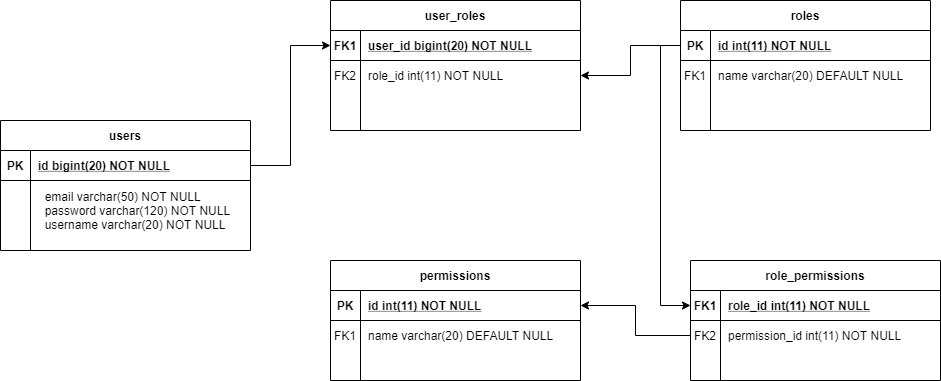

The diagram above was exported from draw.io. Its source (the exported page's mxGraphModel, read from the mxfile embedded in the PNG):
<mxGraphModel dx="1929" dy="425" grid="1" gridSize="10" guides="1" tooltips="1" connect="1" arrows="1" fold="1" page="1" pageScale="1" pageWidth="850" pageHeight="1100" math="0" shadow="0" extFonts="Permanent Marker^https://fonts.googleapis.com/css?family=Permanent+Marker">
  <root>
    <mxCell id="0" />
    <mxCell id="1" parent="0" />
    <mxCell id="C-vyLk0tnHw3VtMMgP7b-2" value="roles" style="shape=table;startSize=30;container=1;collapsible=1;childLayout=tableLayout;fixedRows=1;rowLines=0;fontStyle=1;align=center;resizeLast=1;" parent="1" vertex="1">
      <mxGeometry x="540" y="120" width="250" height="130" as="geometry" />
    </mxCell>
    <mxCell id="C-vyLk0tnHw3VtMMgP7b-3" value="" style="shape=partialRectangle;collapsible=0;dropTarget=0;pointerEvents=0;fillColor=none;points=[[0,0.5],[1,0.5]];portConstraint=eastwest;top=0;left=0;right=0;bottom=1;" parent="C-vyLk0tnHw3VtMMgP7b-2" vertex="1">
      <mxGeometry y="30" width="250" height="30" as="geometry" />
    </mxCell>
    <mxCell id="C-vyLk0tnHw3VtMMgP7b-4" value="PK" style="shape=partialRectangle;overflow=hidden;connectable=0;fillColor=none;top=0;left=0;bottom=0;right=0;fontStyle=1;" parent="C-vyLk0tnHw3VtMMgP7b-3" vertex="1">
      <mxGeometry width="30" height="30" as="geometry" />
    </mxCell>
    <mxCell id="C-vyLk0tnHw3VtMMgP7b-5" value="id int(11) NOT NULL " style="shape=partialRectangle;overflow=hidden;connectable=0;fillColor=none;top=0;left=0;bottom=0;right=0;align=left;spacingLeft=6;fontStyle=5;" parent="C-vyLk0tnHw3VtMMgP7b-3" vertex="1">
      <mxGeometry x="30" width="220" height="30" as="geometry" />
    </mxCell>
    <mxCell id="C-vyLk0tnHw3VtMMgP7b-6" value="" style="shape=partialRectangle;collapsible=0;dropTarget=0;pointerEvents=0;fillColor=none;points=[[0,0.5],[1,0.5]];portConstraint=eastwest;top=0;left=0;right=0;bottom=0;" parent="C-vyLk0tnHw3VtMMgP7b-2" vertex="1">
      <mxGeometry y="60" width="250" height="30" as="geometry" />
    </mxCell>
    <mxCell id="C-vyLk0tnHw3VtMMgP7b-7" value="FK1" style="shape=partialRectangle;overflow=hidden;connectable=0;fillColor=none;top=0;left=0;bottom=0;right=0;" parent="C-vyLk0tnHw3VtMMgP7b-6" vertex="1">
      <mxGeometry width="30" height="30" as="geometry" />
    </mxCell>
    <mxCell id="C-vyLk0tnHw3VtMMgP7b-8" value="name varchar(20) DEFAULT NULL" style="shape=partialRectangle;overflow=hidden;connectable=0;fillColor=none;top=0;left=0;bottom=0;right=0;align=left;spacingLeft=6;" parent="C-vyLk0tnHw3VtMMgP7b-6" vertex="1">
      <mxGeometry x="30" width="220" height="30" as="geometry" />
    </mxCell>
    <mxCell id="C-vyLk0tnHw3VtMMgP7b-9" value="" style="shape=partialRectangle;collapsible=0;dropTarget=0;pointerEvents=0;fillColor=none;points=[[0,0.5],[1,0.5]];portConstraint=eastwest;top=0;left=0;right=0;bottom=0;" parent="C-vyLk0tnHw3VtMMgP7b-2" vertex="1">
      <mxGeometry y="90" width="250" height="30" as="geometry" />
    </mxCell>
    <mxCell id="C-vyLk0tnHw3VtMMgP7b-10" value="" style="shape=partialRectangle;overflow=hidden;connectable=0;fillColor=none;top=0;left=0;bottom=0;right=0;" parent="C-vyLk0tnHw3VtMMgP7b-9" vertex="1">
      <mxGeometry width="30" height="30" as="geometry" />
    </mxCell>
    <mxCell id="C-vyLk0tnHw3VtMMgP7b-11" value="" style="shape=partialRectangle;overflow=hidden;connectable=0;fillColor=none;top=0;left=0;bottom=0;right=0;align=left;spacingLeft=6;" parent="C-vyLk0tnHw3VtMMgP7b-9" vertex="1">
      <mxGeometry x="30" width="220" height="30" as="geometry" />
    </mxCell>
    <mxCell id="C-vyLk0tnHw3VtMMgP7b-13" value="permissions" style="shape=table;startSize=30;container=1;collapsible=1;childLayout=tableLayout;fixedRows=1;rowLines=0;fontStyle=1;align=center;resizeLast=1;" parent="1" vertex="1">
      <mxGeometry x="190" y="380" width="250" height="120" as="geometry" />
    </mxCell>
    <mxCell id="C-vyLk0tnHw3VtMMgP7b-14" value="" style="shape=partialRectangle;collapsible=0;dropTarget=0;pointerEvents=0;fillColor=none;points=[[0,0.5],[1,0.5]];portConstraint=eastwest;top=0;left=0;right=0;bottom=1;" parent="C-vyLk0tnHw3VtMMgP7b-13" vertex="1">
      <mxGeometry y="30" width="250" height="30" as="geometry" />
    </mxCell>
    <mxCell id="C-vyLk0tnHw3VtMMgP7b-15" value="PK" style="shape=partialRectangle;overflow=hidden;connectable=0;fillColor=none;top=0;left=0;bottom=0;right=0;fontStyle=1;" parent="C-vyLk0tnHw3VtMMgP7b-14" vertex="1">
      <mxGeometry width="30" height="30" as="geometry" />
    </mxCell>
    <mxCell id="C-vyLk0tnHw3VtMMgP7b-16" value="id int(11) NOT NULL " style="shape=partialRectangle;overflow=hidden;connectable=0;fillColor=none;top=0;left=0;bottom=0;right=0;align=left;spacingLeft=6;fontStyle=5;" parent="C-vyLk0tnHw3VtMMgP7b-14" vertex="1">
      <mxGeometry x="30" width="220" height="30" as="geometry" />
    </mxCell>
    <mxCell id="C-vyLk0tnHw3VtMMgP7b-17" value="" style="shape=partialRectangle;collapsible=0;dropTarget=0;pointerEvents=0;fillColor=none;points=[[0,0.5],[1,0.5]];portConstraint=eastwest;top=0;left=0;right=0;bottom=0;" parent="C-vyLk0tnHw3VtMMgP7b-13" vertex="1">
      <mxGeometry y="60" width="250" height="30" as="geometry" />
    </mxCell>
    <mxCell id="C-vyLk0tnHw3VtMMgP7b-18" value="FK1" style="shape=partialRectangle;overflow=hidden;connectable=0;fillColor=none;top=0;left=0;bottom=0;right=0;" parent="C-vyLk0tnHw3VtMMgP7b-17" vertex="1">
      <mxGeometry width="30" height="30" as="geometry" />
    </mxCell>
    <mxCell id="C-vyLk0tnHw3VtMMgP7b-19" value="name varchar(20) DEFAULT NULL" style="shape=partialRectangle;overflow=hidden;connectable=0;fillColor=none;top=0;left=0;bottom=0;right=0;align=left;spacingLeft=6;" parent="C-vyLk0tnHw3VtMMgP7b-17" vertex="1">
      <mxGeometry x="30" width="220" height="30" as="geometry" />
    </mxCell>
    <mxCell id="C-vyLk0tnHw3VtMMgP7b-20" value="" style="shape=partialRectangle;collapsible=0;dropTarget=0;pointerEvents=0;fillColor=none;points=[[0,0.5],[1,0.5]];portConstraint=eastwest;top=0;left=0;right=0;bottom=0;" parent="C-vyLk0tnHw3VtMMgP7b-13" vertex="1">
      <mxGeometry y="90" width="250" height="20" as="geometry" />
    </mxCell>
    <mxCell id="C-vyLk0tnHw3VtMMgP7b-21" value="" style="shape=partialRectangle;overflow=hidden;connectable=0;fillColor=none;top=0;left=0;bottom=0;right=0;" parent="C-vyLk0tnHw3VtMMgP7b-20" vertex="1">
      <mxGeometry width="30" height="20" as="geometry" />
    </mxCell>
    <mxCell id="C-vyLk0tnHw3VtMMgP7b-22" value="" style="shape=partialRectangle;overflow=hidden;connectable=0;fillColor=none;top=0;left=0;bottom=0;right=0;align=left;spacingLeft=6;" parent="C-vyLk0tnHw3VtMMgP7b-20" vertex="1">
      <mxGeometry x="30" width="220" height="20" as="geometry" />
    </mxCell>
    <mxCell id="C-vyLk0tnHw3VtMMgP7b-23" value="users" style="shape=table;startSize=30;container=1;collapsible=1;childLayout=tableLayout;fixedRows=1;rowLines=0;fontStyle=1;align=center;resizeLast=1;" parent="1" vertex="1">
      <mxGeometry x="-140" y="240" width="250" height="130" as="geometry" />
    </mxCell>
    <mxCell id="C-vyLk0tnHw3VtMMgP7b-24" value="" style="shape=partialRectangle;collapsible=0;dropTarget=0;pointerEvents=0;fillColor=none;points=[[0,0.5],[1,0.5]];portConstraint=eastwest;top=0;left=0;right=0;bottom=1;" parent="C-vyLk0tnHw3VtMMgP7b-23" vertex="1">
      <mxGeometry y="30" width="250" height="30" as="geometry" />
    </mxCell>
    <mxCell id="C-vyLk0tnHw3VtMMgP7b-25" value="PK" style="shape=partialRectangle;overflow=hidden;connectable=0;fillColor=none;top=0;left=0;bottom=0;right=0;fontStyle=1;" parent="C-vyLk0tnHw3VtMMgP7b-24" vertex="1">
      <mxGeometry width="30" height="30" as="geometry" />
    </mxCell>
    <mxCell id="C-vyLk0tnHw3VtMMgP7b-26" value="id bigint(20) NOT NULL " style="shape=partialRectangle;overflow=hidden;connectable=0;fillColor=none;top=0;left=0;bottom=0;right=0;align=left;spacingLeft=6;fontStyle=5;" parent="C-vyLk0tnHw3VtMMgP7b-24" vertex="1">
      <mxGeometry x="30" width="220" height="30" as="geometry" />
    </mxCell>
    <mxCell id="C-vyLk0tnHw3VtMMgP7b-27" value="" style="shape=partialRectangle;collapsible=0;dropTarget=0;pointerEvents=0;fillColor=none;points=[[0,0.5],[1,0.5]];portConstraint=eastwest;top=0;left=0;right=0;bottom=0;" parent="C-vyLk0tnHw3VtMMgP7b-23" vertex="1">
      <mxGeometry y="60" width="250" height="60" as="geometry" />
    </mxCell>
    <mxCell id="C-vyLk0tnHw3VtMMgP7b-28" value="" style="shape=partialRectangle;overflow=hidden;connectable=0;fillColor=none;top=0;left=0;bottom=0;right=0;" parent="C-vyLk0tnHw3VtMMgP7b-27" vertex="1">
      <mxGeometry width="30" height="60" as="geometry" />
    </mxCell>
    <mxCell id="C-vyLk0tnHw3VtMMgP7b-29" value="  email varchar(50) NOT NULL&#10;  password varchar(120) NOT NULL&#10;  username varchar(20) NOT NULL" style="shape=partialRectangle;overflow=hidden;connectable=0;fillColor=none;top=0;left=0;bottom=0;right=0;align=left;spacingLeft=6;" parent="C-vyLk0tnHw3VtMMgP7b-27" vertex="1">
      <mxGeometry x="30" width="220" height="60" as="geometry" />
    </mxCell>
    <mxCell id="lMuE7-WGrfw_KgW65t1C-1" value="user_roles" style="shape=table;startSize=30;container=1;collapsible=1;childLayout=tableLayout;fixedRows=1;rowLines=0;fontStyle=1;align=center;resizeLast=1;" vertex="1" parent="1">
      <mxGeometry x="190" y="120" width="250" height="130" as="geometry" />
    </mxCell>
    <mxCell id="lMuE7-WGrfw_KgW65t1C-2" value="" style="shape=partialRectangle;collapsible=0;dropTarget=0;pointerEvents=0;fillColor=none;points=[[0,0.5],[1,0.5]];portConstraint=eastwest;top=0;left=0;right=0;bottom=1;" vertex="1" parent="lMuE7-WGrfw_KgW65t1C-1">
      <mxGeometry y="30" width="250" height="30" as="geometry" />
    </mxCell>
    <mxCell id="lMuE7-WGrfw_KgW65t1C-3" value="FK1" style="shape=partialRectangle;overflow=hidden;connectable=0;fillColor=none;top=0;left=0;bottom=0;right=0;fontStyle=1;" vertex="1" parent="lMuE7-WGrfw_KgW65t1C-2">
      <mxGeometry width="30" height="30" as="geometry" />
    </mxCell>
    <mxCell id="lMuE7-WGrfw_KgW65t1C-4" value="user_id bigint(20) NOT NULL " style="shape=partialRectangle;overflow=hidden;connectable=0;fillColor=none;top=0;left=0;bottom=0;right=0;align=left;spacingLeft=6;fontStyle=5;" vertex="1" parent="lMuE7-WGrfw_KgW65t1C-2">
      <mxGeometry x="30" width="220" height="30" as="geometry" />
    </mxCell>
    <mxCell id="lMuE7-WGrfw_KgW65t1C-5" value="" style="shape=partialRectangle;collapsible=0;dropTarget=0;pointerEvents=0;fillColor=none;points=[[0,0.5],[1,0.5]];portConstraint=eastwest;top=0;left=0;right=0;bottom=0;" vertex="1" parent="lMuE7-WGrfw_KgW65t1C-1">
      <mxGeometry y="60" width="250" height="30" as="geometry" />
    </mxCell>
    <mxCell id="lMuE7-WGrfw_KgW65t1C-6" value="FK2" style="shape=partialRectangle;overflow=hidden;connectable=0;fillColor=none;top=0;left=0;bottom=0;right=0;" vertex="1" parent="lMuE7-WGrfw_KgW65t1C-5">
      <mxGeometry width="30" height="30" as="geometry" />
    </mxCell>
    <mxCell id="lMuE7-WGrfw_KgW65t1C-7" value="role_id int(11) NOT NULL" style="shape=partialRectangle;overflow=hidden;connectable=0;fillColor=none;top=0;left=0;bottom=0;right=0;align=left;spacingLeft=6;" vertex="1" parent="lMuE7-WGrfw_KgW65t1C-5">
      <mxGeometry x="30" width="220" height="30" as="geometry" />
    </mxCell>
    <mxCell id="lMuE7-WGrfw_KgW65t1C-8" value="" style="shape=partialRectangle;collapsible=0;dropTarget=0;pointerEvents=0;fillColor=none;points=[[0,0.5],[1,0.5]];portConstraint=eastwest;top=0;left=0;right=0;bottom=0;" vertex="1" parent="lMuE7-WGrfw_KgW65t1C-1">
      <mxGeometry y="90" width="250" height="30" as="geometry" />
    </mxCell>
    <mxCell id="lMuE7-WGrfw_KgW65t1C-9" value="" style="shape=partialRectangle;overflow=hidden;connectable=0;fillColor=none;top=0;left=0;bottom=0;right=0;" vertex="1" parent="lMuE7-WGrfw_KgW65t1C-8">
      <mxGeometry width="30" height="30" as="geometry" />
    </mxCell>
    <mxCell id="lMuE7-WGrfw_KgW65t1C-10" value="" style="shape=partialRectangle;overflow=hidden;connectable=0;fillColor=none;top=0;left=0;bottom=0;right=0;align=left;spacingLeft=6;" vertex="1" parent="lMuE7-WGrfw_KgW65t1C-8">
      <mxGeometry x="30" width="220" height="30" as="geometry" />
    </mxCell>
    <mxCell id="lMuE7-WGrfw_KgW65t1C-11" value="role_permissions" style="shape=table;startSize=30;container=1;collapsible=1;childLayout=tableLayout;fixedRows=1;rowLines=0;fontStyle=1;align=center;resizeLast=1;" vertex="1" parent="1">
      <mxGeometry x="550" y="380" width="250" height="120" as="geometry" />
    </mxCell>
    <mxCell id="lMuE7-WGrfw_KgW65t1C-12" value="" style="shape=partialRectangle;collapsible=0;dropTarget=0;pointerEvents=0;fillColor=none;points=[[0,0.5],[1,0.5]];portConstraint=eastwest;top=0;left=0;right=0;bottom=1;" vertex="1" parent="lMuE7-WGrfw_KgW65t1C-11">
      <mxGeometry y="30" width="250" height="30" as="geometry" />
    </mxCell>
    <mxCell id="lMuE7-WGrfw_KgW65t1C-13" value="FK1" style="shape=partialRectangle;overflow=hidden;connectable=0;fillColor=none;top=0;left=0;bottom=0;right=0;fontStyle=1;" vertex="1" parent="lMuE7-WGrfw_KgW65t1C-12">
      <mxGeometry width="30" height="30" as="geometry" />
    </mxCell>
    <mxCell id="lMuE7-WGrfw_KgW65t1C-14" value="role_id int(11) NOT NULL " style="shape=partialRectangle;overflow=hidden;connectable=0;fillColor=none;top=0;left=0;bottom=0;right=0;align=left;spacingLeft=6;fontStyle=5;" vertex="1" parent="lMuE7-WGrfw_KgW65t1C-12">
      <mxGeometry x="30" width="220" height="30" as="geometry" />
    </mxCell>
    <mxCell id="lMuE7-WGrfw_KgW65t1C-15" value="" style="shape=partialRectangle;collapsible=0;dropTarget=0;pointerEvents=0;fillColor=none;points=[[0,0.5],[1,0.5]];portConstraint=eastwest;top=0;left=0;right=0;bottom=0;" vertex="1" parent="lMuE7-WGrfw_KgW65t1C-11">
      <mxGeometry y="60" width="250" height="30" as="geometry" />
    </mxCell>
    <mxCell id="lMuE7-WGrfw_KgW65t1C-16" value="FK2" style="shape=partialRectangle;overflow=hidden;connectable=0;fillColor=none;top=0;left=0;bottom=0;right=0;" vertex="1" parent="lMuE7-WGrfw_KgW65t1C-15">
      <mxGeometry width="30" height="30" as="geometry" />
    </mxCell>
    <mxCell id="lMuE7-WGrfw_KgW65t1C-17" value="permission_id int(11) NOT NULL" style="shape=partialRectangle;overflow=hidden;connectable=0;fillColor=none;top=0;left=0;bottom=0;right=0;align=left;spacingLeft=6;" vertex="1" parent="lMuE7-WGrfw_KgW65t1C-15">
      <mxGeometry x="30" width="220" height="30" as="geometry" />
    </mxCell>
    <mxCell id="lMuE7-WGrfw_KgW65t1C-18" value="" style="shape=partialRectangle;collapsible=0;dropTarget=0;pointerEvents=0;fillColor=none;points=[[0,0.5],[1,0.5]];portConstraint=eastwest;top=0;left=0;right=0;bottom=0;" vertex="1" parent="lMuE7-WGrfw_KgW65t1C-11">
      <mxGeometry y="90" width="250" height="30" as="geometry" />
    </mxCell>
    <mxCell id="lMuE7-WGrfw_KgW65t1C-19" value="" style="shape=partialRectangle;overflow=hidden;connectable=0;fillColor=none;top=0;left=0;bottom=0;right=0;" vertex="1" parent="lMuE7-WGrfw_KgW65t1C-18">
      <mxGeometry width="30" height="30" as="geometry" />
    </mxCell>
    <mxCell id="lMuE7-WGrfw_KgW65t1C-20" value="" style="shape=partialRectangle;overflow=hidden;connectable=0;fillColor=none;top=0;left=0;bottom=0;right=0;align=left;spacingLeft=6;" vertex="1" parent="lMuE7-WGrfw_KgW65t1C-18">
      <mxGeometry x="30" width="220" height="30" as="geometry" />
    </mxCell>
    <mxCell id="lMuE7-WGrfw_KgW65t1C-23" style="edgeStyle=orthogonalEdgeStyle;rounded=0;orthogonalLoop=1;jettySize=auto;html=1;exitX=1;exitY=0.5;exitDx=0;exitDy=0;entryX=0;entryY=0.5;entryDx=0;entryDy=0;" edge="1" parent="1" source="C-vyLk0tnHw3VtMMgP7b-24" target="lMuE7-WGrfw_KgW65t1C-2">
      <mxGeometry relative="1" as="geometry" />
    </mxCell>
    <mxCell id="lMuE7-WGrfw_KgW65t1C-25" style="edgeStyle=orthogonalEdgeStyle;rounded=0;orthogonalLoop=1;jettySize=auto;html=1;exitX=0;exitY=0.5;exitDx=0;exitDy=0;entryX=1;entryY=0.5;entryDx=0;entryDy=0;" edge="1" parent="1" source="C-vyLk0tnHw3VtMMgP7b-3" target="lMuE7-WGrfw_KgW65t1C-5">
      <mxGeometry relative="1" as="geometry" />
    </mxCell>
    <mxCell id="lMuE7-WGrfw_KgW65t1C-27" style="edgeStyle=orthogonalEdgeStyle;rounded=0;orthogonalLoop=1;jettySize=auto;html=1;exitX=0;exitY=0.5;exitDx=0;exitDy=0;entryX=0;entryY=0.5;entryDx=0;entryDy=0;" edge="1" parent="1" source="C-vyLk0tnHw3VtMMgP7b-3" target="lMuE7-WGrfw_KgW65t1C-12">
      <mxGeometry relative="1" as="geometry" />
    </mxCell>
    <mxCell id="lMuE7-WGrfw_KgW65t1C-30" style="edgeStyle=orthogonalEdgeStyle;rounded=0;orthogonalLoop=1;jettySize=auto;html=1;exitX=0;exitY=0.5;exitDx=0;exitDy=0;entryX=1;entryY=0.5;entryDx=0;entryDy=0;" edge="1" parent="1" source="lMuE7-WGrfw_KgW65t1C-15" target="C-vyLk0tnHw3VtMMgP7b-14">
      <mxGeometry relative="1" as="geometry" />
    </mxCell>
  </root>
</mxGraphModel>